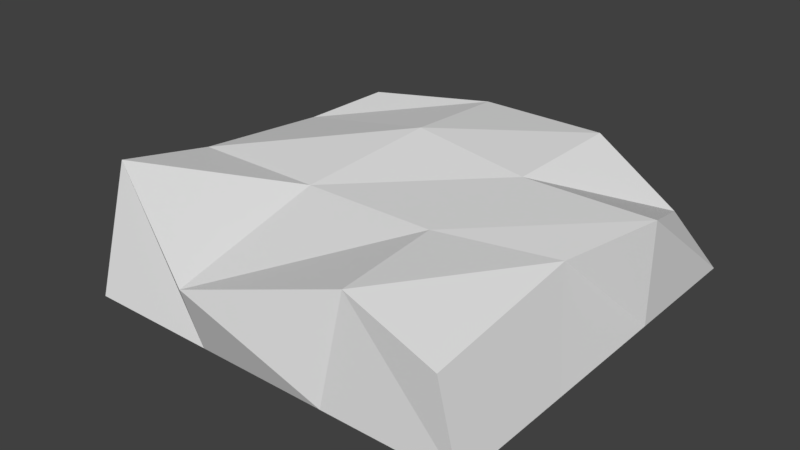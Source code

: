 # Source: rock.blend  (saved by Blender 2.78.0; exported with 4.5.12 LTS)
import bpy
from mathutils import Matrix  # noqa: F401  (used for matrix-valued properties, if any)

bpy.ops.wm.read_factory_settings(use_empty=True)
scene = bpy.context.scene
scene.name = 'Scene'

# ---- collections
col_collection_1 = bpy.data.collections.new('Collection 1'); scene.collection.children.link(col_collection_1)

# ---- materials (node trees are filled in below, after node groups)
mat_material_001 = bpy.data.materials.new('Material.001')
mat_material_001.alpha_threshold = 0.0
mat_material_001.use_transparent_shadow = False
mat_material_001.roughness = 0.5
mat_material_001.line_color = (0.0, 0.0, 0.0, 1.0)
mat_material_002 = bpy.data.materials.new('Material.002')
mat_material_002.alpha_threshold = 0.0
mat_material_002.use_transparent_shadow = False
mat_material_002.roughness = 0.5
mat_material_002.line_color = (0.0, 0.0, 0.0, 1.0)

# ---- material node trees

# ---- world
world_world = bpy.data.worlds.new('World'); scene.world = world_world
world_world.color = (0.05088, 0.05088, 0.05088)
world_world.use_sun_shadow = False
world_world.sun_shadow_jitter_overblur = 0.0
world_world.cycles.sampling_method = 'MANUAL'

# ---- meshes
me_cube_001 = bpy.data.meshes.new('Cube.001')
me_cube_001.from_pydata([], [], [])
me_cube_001.materials.append(mat_material_001)
me_cube_001.use_remesh_preserve_volume = False
me_cube_001.use_remesh_preserve_attributes = False
me_cube_001.use_mirror_vertex_groups = False
me_cube_001.update()
me_cube_002 = bpy.data.meshes.new('Cube.002')
me_cube_002.from_pydata([(-5.179, -5.205, 0.07183), (-4.888, -4.487, 3.404), (-5.179, 5.192, 0.07183), (-4.875, 4.307, 2.519), (5.217, -5.205, 0.07183), (4.7, -5.228, 2.261), (5.217, 5.192, 0.07183), (4.272, 4.605, 1.561), (1.752, 5.192, 0.07183), (-1.714, 5.192, 0.07183), (-1.714, 5.192, 2.74), (1.752, 5.192, 2.74), (-1.714, -5.205, 0.07183), (1.752, -5.205, 0.07183), (2.288, -5.037, 2.983), (-1.304, -6.005, 2.06), (-5.179, 1.727, 0.07183), (-5.179, -1.739, 0.07183), (-5.179, -1.739, 2.74), (-5.54, 2.344, 2.19), (5.217, -1.739, 0.07183), (5.217, 1.727, 0.07183), (5.217, 1.727, 2.74), (4.567, -0.8899, 2.63), (1.752, 1.727, 2.74), (1.752, -1.739, 2.74), (-1.392, 1.867, 3.109), (-1.714, -1.739, 2.74), (-1.714, 1.727, 0.07183), (-1.714, -1.739, 0.07183), (1.752, 1.727, 0.07183), (1.752, -1.739, 0.07183)], [], [(16, 19, 3, 2), (8, 11, 7, 6), (20, 23, 5, 4), (12, 15, 1, 0), (31, 20, 4, 13), (27, 18, 1, 15), (23, 25, 14, 5), (25, 27, 15, 14), (17, 29, 12, 0), (29, 31, 13, 12), (4, 5, 14, 13), (13, 14, 15, 12), (2, 3, 10, 9), (9, 10, 11, 8), (9, 8, 30, 28), (28, 30, 31, 29), (2, 9, 28, 16), (16, 28, 29, 17), (11, 10, 26, 24), (24, 26, 27, 25), (7, 11, 24, 22), (22, 24, 25, 23), (10, 3, 19, 26), (26, 19, 18, 27), (8, 6, 21, 30), (30, 21, 20, 31), (6, 7, 22, 21), (21, 22, 23, 20), (0, 1, 18, 17), (17, 18, 19, 16)])
me_cube_002.materials.append(mat_material_002)
me_cube_002.use_remesh_preserve_volume = False
me_cube_002.use_remesh_preserve_attributes = False
me_cube_002.use_mirror_vertex_groups = False
me_cube_002.update()

# ---- objects
ob_cube = bpy.data.objects.new('Cube', me_cube_001)
ob_cube_001 = bpy.data.objects.new('Cube.001', me_cube_002)

# ---- transforms, parenting, visibility, modifiers, constraints
ob_cube.location = (0.0, 0.0, 0.0)
ob_cube.lock_rotations_4d = False
ob_cube.empty_display_type = 'ARROWS'
ob_cube.lineart.crease_threshold = 0.0
ob_cube_001.location = (0.0, 0.0, 0.0)
ob_cube_001.lock_rotations_4d = False
ob_cube_001.empty_display_type = 'ARROWS'
ob_cube_001.lineart.crease_threshold = 0.0

# ---- collection membership
col_collection_1.objects.link(ob_cube)
col_collection_1.objects.link(ob_cube_001)

# ---- scene / render settings (as saved in the file)
scene.frame_start = 1; scene.frame_end = 250; scene.frame_set(1)
scene.render.engine = 'BLENDER_EEVEE_NEXT'
scene.render.resolution_percentage = 50
scene.render.dither_intensity = 0.0
scene.cycles.use_denoising = False
scene.cycles.samples = 128
scene.cycles.sampling_pattern = 'TABULATED_SOBOL'
scene.cycles.light_sampling_threshold = 0.0
scene.cycles.use_adaptive_sampling = False
scene.cycles.use_light_tree = False
scene.cycles.blur_glossy = 0.0
scene.cycles.sample_clamp_indirect = 0.0
scene.view_settings.view_transform = 'Standard'
bpy.context.view_layer.update()

# ---- added for rendering (the .blend has no active camera and no usable light): camera, sun
cam_auto = bpy.data.cameras.new('AutoCamera')
cam_auto.lens = 50.0
cam_auto.sensor_width = 36.0
cam_auto.clip_end = 1000.0
ob_auto_camera = bpy.data.objects.new('AutoCamera', cam_auto)
scene.collection.objects.link(ob_auto_camera)
ob_auto_camera.location = (14.5463, -18.0553, 13.4681)
ob_auto_camera.rotation_euler = (1.09748, -7.21219e-08, 0.694738)
scene.camera = ob_auto_camera
light_auto_sun = bpy.data.lights.new('AutoSun', 'SUN')
light_auto_sun.energy = 3.0
light_auto_sun.angle = 0.0523599
ob_auto_sun = bpy.data.objects.new('AutoSun', light_auto_sun)
scene.collection.objects.link(ob_auto_sun)
ob_auto_sun.rotation_euler = (0.872665, 0.174533, 0.523599)
bpy.context.view_layer.update()
